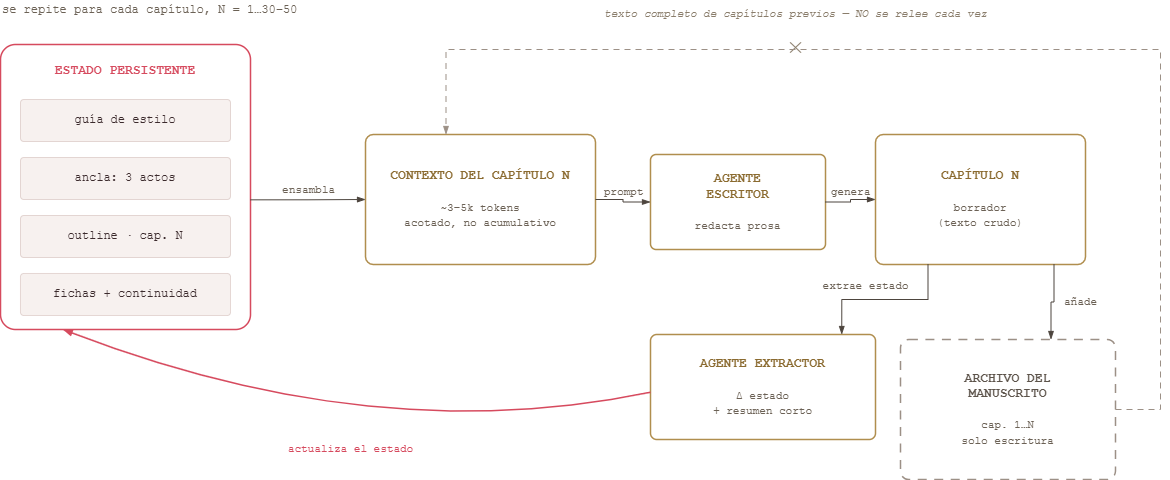

The diagram above was exported from draw.io. Its source (the exported page's mxGraphModel, read from the mxfile embedded in the PNG):
<mxGraphModel dx="423" dy="523" grid="1" gridSize="10" guides="1" tooltips="1" connect="1" arrows="1" fold="1" page="1" pageScale="1" pageWidth="1320" pageHeight="740" math="0" shadow="0">
  <root>
    <mxCell id="0" />
    <mxCell id="1" parent="0" />
    <mxCell id="lblRepite" value="se repite para cada capítulo, N = 1…30–50" style="text;html=1;align=left;verticalAlign=middle;fontFamily=Courier New;fontSize=12;fontColor=#6B6155;" parent="1" vertex="1">
      <mxGeometry x="75" y="196" width="400" height="20" as="geometry" />
    </mxCell>
    <mxCell id="estado" value="ESTADO PERSISTENTE" style="rounded=1;arcSize=6;whiteSpace=wrap;html=1;fillColor=#FFFFFF;strokeColor=#D64A5E;strokeWidth=1.5;verticalAlign=top;spacingTop=12;fontFamily=Courier New;fontSize=13;fontColor=#D64A5E;fontStyle=1;" parent="1" vertex="1">
      <mxGeometry x="75" y="240" width="250" height="285" as="geometry" />
    </mxCell>
    <mxCell id="est1" value="guía de estilo" style="rounded=1;arcSize=8;whiteSpace=wrap;html=1;fillColor=#F7F1EF;strokeColor=#E3D5D2;fontFamily=Courier New;fontSize=12;fontColor=#3B2A2C;" parent="1" vertex="1">
      <mxGeometry x="95" y="295" width="210" height="42" as="geometry" />
    </mxCell>
    <mxCell id="est2" value="ancla: 3 actos" style="rounded=1;arcSize=8;whiteSpace=wrap;html=1;fillColor=#F7F1EF;strokeColor=#E3D5D2;fontFamily=Courier New;fontSize=12;fontColor=#3B2A2C;" parent="1" vertex="1">
      <mxGeometry x="95" y="353" width="210" height="42" as="geometry" />
    </mxCell>
    <mxCell id="est3" value="outline · cap. N" style="rounded=1;arcSize=8;whiteSpace=wrap;html=1;fillColor=#F7F1EF;strokeColor=#E3D5D2;fontFamily=Courier New;fontSize=12;fontColor=#3B2A2C;" parent="1" vertex="1">
      <mxGeometry x="95" y="411" width="210" height="42" as="geometry" />
    </mxCell>
    <mxCell id="est4" value="fichas + continuidad" style="rounded=1;arcSize=8;whiteSpace=wrap;html=1;fillColor=#F7F1EF;strokeColor=#E3D5D2;fontFamily=Courier New;fontSize=12;fontColor=#3B2A2C;" parent="1" vertex="1">
      <mxGeometry x="95" y="469" width="210" height="42" as="geometry" />
    </mxCell>
    <mxCell id="contexto" value="&lt;b&gt;CONTEXTO DEL CAPÍTULO N&lt;/b&gt;&lt;br&gt;&lt;br&gt;&lt;font color=&quot;#6B6155&quot; style=&quot;font-size: 11px&quot;&gt;~3–5k tokens&lt;br&gt;acotado, no acumulativo&lt;/font&gt;" style="rounded=1;arcSize=6;whiteSpace=wrap;html=1;fillColor=#FFFFFF;strokeColor=#B08E4E;strokeWidth=1.5;fontFamily=Courier New;fontSize=13;fontColor=#8A6A2F;" parent="1" vertex="1">
      <mxGeometry x="440" y="330" width="230" height="130" as="geometry" />
    </mxCell>
    <mxCell id="escritor" value="&lt;b&gt;AGENTE&lt;br&gt;ESCRITOR&lt;/b&gt;&lt;br&gt;&lt;br&gt;&lt;font color=&quot;#6B6155&quot; style=&quot;font-size: 11px&quot;&gt;redacta prosa&lt;/font&gt;" style="rounded=1;arcSize=6;whiteSpace=wrap;html=1;fillColor=#FFFFFF;strokeColor=#B08E4E;strokeWidth=1.5;fontFamily=Courier New;fontSize=13;fontColor=#8A6A2F;" parent="1" vertex="1">
      <mxGeometry x="725" y="350" width="175" height="95" as="geometry" />
    </mxCell>
    <mxCell id="capitulo" value="&lt;b&gt;CAPÍTULO N&lt;/b&gt;&lt;br&gt;&lt;br&gt;&lt;font color=&quot;#6B6155&quot; style=&quot;font-size: 11px&quot;&gt;borrador&lt;br&gt;(texto crudo)&lt;/font&gt;" style="rounded=1;arcSize=6;whiteSpace=wrap;html=1;fillColor=#FFFFFF;strokeColor=#B08E4E;strokeWidth=1.5;fontFamily=Courier New;fontSize=13;fontColor=#8A6A2F;" parent="1" vertex="1">
      <mxGeometry x="950" y="330" width="210" height="130" as="geometry" />
    </mxCell>
    <mxCell id="extractor" value="&lt;b&gt;AGENTE EXTRACTOR&lt;/b&gt;&lt;br&gt;&lt;br&gt;&lt;font color=&quot;#6B6155&quot; style=&quot;font-size: 11px&quot;&gt;Δ estado&lt;br&gt;+ resumen corto&lt;/font&gt;" style="rounded=1;arcSize=6;whiteSpace=wrap;html=1;fillColor=#FFFFFF;strokeColor=#B08E4E;strokeWidth=1.5;fontFamily=Courier New;fontSize=13;fontColor=#8A6A2F;" parent="1" vertex="1">
      <mxGeometry x="725" y="530" width="225" height="105" as="geometry" />
    </mxCell>
    <mxCell id="archivo" value="&lt;b&gt;ARCHIVO DEL&lt;br&gt;MANUSCRITO&lt;/b&gt;&lt;br&gt;&lt;br&gt;&lt;font color=&quot;#6B6155&quot; style=&quot;font-size: 11px&quot;&gt;cap. 1…N&lt;br&gt;solo escritura&lt;/font&gt;" style="rounded=1;arcSize=6;whiteSpace=wrap;html=1;fillColor=none;strokeColor=#9C9086;strokeWidth=1.5;dashed=1;dashPattern=6 5;fontFamily=Courier New;fontSize=13;fontColor=#5C534A;" parent="1" vertex="1">
      <mxGeometry x="975" y="535" width="215" height="140" as="geometry" />
    </mxCell>
    <mxCell id="lblNoRelee" value="texto completo de capítulos previos — NO se relee cada vez" style="text;html=1;align=center;verticalAlign=middle;fontFamily=Courier New;fontSize=11;fontColor=#8A7D6B;fontStyle=2;" parent="1" vertex="1">
      <mxGeometry x="640" y="200" width="460" height="20" as="geometry" />
    </mxCell>
    <mxCell id="cruz" value="✕" style="text;html=1;align=center;verticalAlign=middle;fontFamily=Courier New;fontSize=16;fontColor=#8A7D6B;" parent="1" vertex="1">
      <mxGeometry x="855" y="235" width="30" height="20" as="geometry" />
    </mxCell>
    <mxCell id="eEnsambla" value="ensambla" style="edgeStyle=orthogonalEdgeStyle;rounded=0;html=1;exitX=1;exitY=0.545;exitDx=0;exitDy=0;entryX=0;entryY=0.5;entryDx=0;entryDy=0;strokeColor=#4D453E;endArrow=blockThin;endFill=1;fontFamily=Courier New;fontSize=11;fontColor=#6B6155;labelBackgroundColor=none;verticalAlign=bottom;" parent="1" source="estado" target="contexto" edge="1">
      <mxGeometry relative="1" as="geometry" />
    </mxCell>
    <mxCell id="ePrompt" value="prompt" style="edgeStyle=orthogonalEdgeStyle;rounded=0;html=1;exitX=1;exitY=0.5;exitDx=0;exitDy=0;entryX=0;entryY=0.5;entryDx=0;entryDy=0;strokeColor=#4D453E;endArrow=blockThin;endFill=1;fontFamily=Courier New;fontSize=11;fontColor=#6B6155;labelBackgroundColor=none;verticalAlign=bottom;" parent="1" source="contexto" target="escritor" edge="1">
      <mxGeometry relative="1" as="geometry" />
    </mxCell>
    <mxCell id="eGenera" value="genera" style="edgeStyle=orthogonalEdgeStyle;rounded=0;html=1;exitX=1;exitY=0.5;exitDx=0;exitDy=0;entryX=0;entryY=0.5;entryDx=0;entryDy=0;strokeColor=#4D453E;endArrow=blockThin;endFill=1;fontFamily=Courier New;fontSize=11;fontColor=#6B6155;labelBackgroundColor=none;verticalAlign=bottom;" parent="1" source="escritor" target="capitulo" edge="1">
      <mxGeometry relative="1" as="geometry" />
    </mxCell>
    <mxCell id="eExtrae" value="extrae estado" style="edgeStyle=orthogonalEdgeStyle;rounded=0;html=1;exitX=0.25;exitY=1;exitDx=0;exitDy=0;entryX=0.85;entryY=0;entryDx=0;entryDy=0;strokeColor=#4D453E;endArrow=blockThin;endFill=1;fontFamily=Courier New;fontSize=11;fontColor=#6B6155;labelBackgroundColor=none;verticalAlign=bottom;" parent="1" source="capitulo" target="extractor" edge="1">
      <mxGeometry relative="1" as="geometry">
        <mxPoint x="-20" y="-4" as="offset" />
      </mxGeometry>
    </mxCell>
    <mxCell id="eAnade" value="añade" style="edgeStyle=orthogonalEdgeStyle;rounded=0;html=1;exitX=0.85;exitY=1;exitDx=0;exitDy=0;entryX=0.7;entryY=0;entryDx=0;entryDy=0;strokeColor=#4D453E;endArrow=blockThin;endFill=1;fontFamily=Courier New;fontSize=11;fontColor=#6B6155;labelBackgroundColor=none;align=left;" parent="1" source="capitulo" target="archivo" edge="1">
      <mxGeometry relative="1" as="geometry">
        <mxPoint x="10" as="offset" />
      </mxGeometry>
    </mxCell>
    <mxCell id="eActualiza" value="actualiza el estado" style="edgeStyle=none;curved=1;rounded=0;html=1;exitX=0;exitY=0.55;exitDx=0;exitDy=0;entryX=0.25;entryY=1;entryDx=0;entryDy=0;strokeColor=#D64A5E;strokeWidth=1.5;endArrow=blockThin;endFill=1;fontFamily=Courier New;fontSize=11;fontColor=#D64A5E;labelBackgroundColor=none;" parent="1" source="extractor" target="estado" edge="1">
      <mxGeometry relative="1" as="geometry">
        <Array as="points">
          <mxPoint x="450" y="645" />
        </Array>
        <mxPoint y="10" as="offset" />
      </mxGeometry>
    </mxCell>
    <mxCell id="eNoRelee" value="" style="edgeStyle=orthogonalEdgeStyle;rounded=0;html=1;exitX=1;exitY=0.5;exitDx=0;exitDy=0;entryX=0.35;entryY=0;entryDx=0;entryDy=0;strokeColor=#9C9086;dashed=1;dashPattern=6 5;endArrow=blockThin;endFill=1;" parent="1" source="archivo" target="contexto" edge="1">
      <mxGeometry relative="1" as="geometry">
        <Array as="points">
          <mxPoint x="1235" y="605" />
          <mxPoint x="1235" y="245" />
          <mxPoint x="521" y="245" />
        </Array>
      </mxGeometry>
    </mxCell>
  </root>
</mxGraphModel>